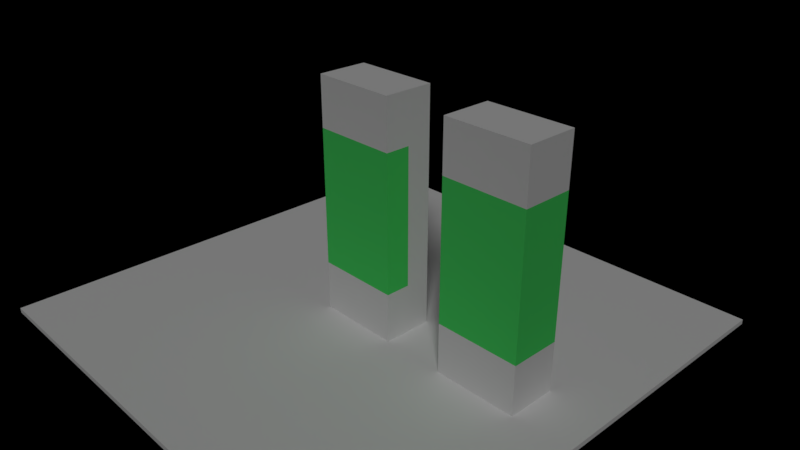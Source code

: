 # Source: pb0.0.1.blend  (saved by Blender 2.79.0; exported with 4.5.12 LTS)
import bpy
from mathutils import Matrix  # noqa: F401  (used for matrix-valued properties, if any)

bpy.ops.wm.read_factory_settings(use_empty=True)
scene = bpy.context.scene
scene.name = 'Scene'

# ---- collections
col_collection_1 = bpy.data.collections.new('Collection 1'); scene.collection.children.link(col_collection_1)

# ---- materials (node trees are filled in below, after node groups)
mat_material_006 = bpy.data.materials.new('Material.006')
mat_material_006.alpha_threshold = 0.0
mat_material_006.use_transparent_shadow = False
mat_material_006.diffuse_color = (0.08134, 0.8, 0.1554, 1.0)
mat_material_006.roughness = 0.5
mat_material = bpy.data.materials.new('Material')
mat_material.alpha_threshold = 0.0
mat_material.use_transparent_shadow = False
mat_material.preview_render_type = 'FLAT'
mat_material.roughness = 0.5
mat_material.line_color = (0.0, 0.0, 0.0, 1.0)
mat_material_004 = bpy.data.materials.new('Material.004')
mat_material_004.alpha_threshold = 0.0
mat_material_004.use_transparent_shadow = False
mat_material_004.diffuse_color = (0.0, 0.8, 0.005094, 1.0)
mat_material_004.roughness = 0.5
mat_material_004.specular_intensity = 0.0
mat_material_003 = bpy.data.materials.new('Material.003')
mat_material_003.alpha_threshold = 0.0
mat_material_003.use_transparent_shadow = False
mat_material_003.roughness = 0.5

# ---- material node trees

# ---- world
world_world = bpy.data.worlds.new('World'); scene.world = world_world
world_world.color = (0.0, 0.0, 0.0)
world_world.use_sun_shadow = False
world_world.sun_shadow_jitter_overblur = 0.0
world_world.cycles.sampling_method = 'MANUAL'

# ---- cameras
cam_camera = bpy.data.cameras.new('Camera')
cam_camera.clip_end = 100.0
cam_camera.lens = 35.0
cam_camera.sensor_width = 32.0
cam_camera.sensor_height = 18.0
cam_camera.ortho_scale = 7.314
cam_camera.dof.focus_distance = 0.0
cam_camera.dof.aperture_fstop = 128.0

# ---- lights
light_hemi = bpy.data.lights.new('Hemi', 'SUN')
light_hemi.transmission_factor = 0.0
light_hemi.angle = 0.1993
light_hemi.energy = 1.0
light_hemi.shadow_buffer_clip_start = 0.5
light_hemi.shadow_soft_size = 0.1
light_hemi.shadow_cascade_max_distance = 1000.0

# ---- meshes
me_cube_015 = bpy.data.meshes.new('Cube.015')
me_cube_015.from_pydata([(-1.7, 0.0, -1.0), (-1.7, 0.0, 4.5), (-1.7, 1.0, -1.0), (-1.7, 1.0, 4.5), (1.7, 0.0, -1.0), (1.7, 0.0, 4.5), (1.7, 1.0, -1.0), (1.7, 1.0, 4.5)], [], [(0, 1, 3, 2), (2, 3, 7, 6), (6, 7, 5, 4), (4, 5, 1, 0), (2, 6, 4, 0), (7, 3, 1, 5)])
me_cube_015.materials.append(mat_material_006)
me_cube_015.use_remesh_preserve_volume = False
me_cube_015.use_remesh_preserve_attributes = False
me_cube_015.use_mirror_vertex_groups = False
me_cube_015.update()
me_cube_014 = bpy.data.meshes.new('Cube.014')
me_cube_014.from_pydata([(2.1, -0.8, -1.0), (2.1, -1.0, -1.0), (-1.0, -1.0, -1.0), (-1.0, -0.8, -1.0), (2.1, -0.8, 4.5), (2.1, -1.0, 4.5), (-1.0, -1.0, 4.5), (-1.0, -0.8, 4.5)], [], [(0, 1, 2, 3), (4, 7, 6, 5), (0, 4, 5, 1), (1, 5, 6, 2), (2, 6, 7, 3), (4, 0, 3, 7)])
me_cube_014.materials.append(None)
me_cube_014.use_remesh_preserve_volume = False
me_cube_014.use_remesh_preserve_attributes = False
me_cube_014.use_mirror_vertex_groups = False
me_cube_014.update()
me_cube_013 = bpy.data.meshes.new('Cube.013')
me_cube_013.from_pydata([(0.2, -0.8, -1.0), (0.2, -1.0, -1.0), (-1.0, -1.0, -1.0), (-1.0, -0.8, -1.0), (0.2, -0.8, 3.8), (0.2, -1.0, 3.8), (-1.0, -1.0, 3.8), (-1.0, -0.8, 3.8)], [], [(0, 1, 2, 3), (4, 7, 6, 5), (0, 4, 5, 1), (1, 5, 6, 2), (2, 6, 7, 3), (4, 0, 3, 7)])
_uv = me_cube_013.uv_layers.new(name='UVMap')
_uv.uv.foreach_set('vector', [0.0, 0.0, 0.0, 0.0, 0.0, 0.0, 0.0, 0.0, 0.0, 0.0, 0.0, 0.0, 0.0, 0.0, 0.0, 0.0, 0.0, 0.0, 0.0, 0.0, 0.0, 0.0, 0.0, 0.0, 0.9962, 2.665e-05, 0.9962, 1.0, 2.665e-05, 1.0, 2.667e-05, 2.676e-05, 0.0, 0.0, 0.0, 0.0, 0.0, 0.0, 0.0, 0.0, 0.0, 0.0, 0.0, 0.0, 0.0, 0.0, 0.0, 0.0])
me_cube_013.materials.append(mat_material)
me_cube_013.use_remesh_preserve_volume = False
me_cube_013.use_remesh_preserve_attributes = False
me_cube_013.use_mirror_vertex_groups = False
me_cube_013.update()
me_cylinder_006 = bpy.data.meshes.new('Cylinder.006')
me_cylinder_006.from_pydata([(0.0, 1.0, -1.0), (0.0, 1.0, -0.9), (0.1951, 0.9808, -1.0), (0.1951, 0.9808, -0.9), (0.3827, 0.9239, -1.0), (0.3827, 0.9239, -0.9), (0.5556, 0.8315, -1.0), (0.5556, 0.8315, -0.9), (0.7071, 0.7071, -1.0), (0.7071, 0.7071, -0.9), (0.8315, 0.5556, -1.0), (0.8315, 0.5556, -0.9), (0.9239, 0.3827, -1.0), (0.9239, 0.3827, -0.9), (0.9808, 0.1951, -1.0), (0.9808, 0.1951, -0.9), (1.0, 7.55e-08, -1.0), (1.0, 7.55e-08, -0.9), (0.9808, -0.1951, -1.0), (0.9808, -0.1951, -0.9), (0.9239, -0.3827, -1.0), (0.9239, -0.3827, -0.9), (0.8315, -0.5556, -1.0), (0.8315, -0.5556, -0.9), (0.7071, -0.7071, -1.0), (0.7071, -0.7071, -0.9), (0.5556, -0.8315, -1.0), (0.5556, -0.8315, -0.9), (0.3827, -0.9239, -1.0), (0.3827, -0.9239, -0.9), (0.1951, -0.9808, -1.0), (0.1951, -0.9808, -0.9), (-3.258e-07, -1.0, -1.0), (-3.258e-07, -1.0, -0.9), (-0.1951, -0.9808, -1.0), (-0.1951, -0.9808, -0.9), (-0.3827, -0.9239, -1.0), (-0.3827, -0.9239, -0.9), (-0.5556, -0.8315, -1.0), (-0.5556, -0.8315, -0.9), (-0.7071, -0.7071, -1.0), (-0.7071, -0.7071, -0.9), (-0.8315, -0.5556, -1.0), (-0.8315, -0.5556, -0.9), (-0.9239, -0.3827, -1.0), (-0.9239, -0.3827, -0.9), (-0.9808, -0.1951, -1.0), (-0.9808, -0.1951, -0.9), (-1.0, 9.656e-07, -1.0), (-1.0, 9.656e-07, -0.9), (-0.9808, 0.1951, -1.0), (-0.9808, 0.1951, -0.9), (-0.9239, 0.3827, -1.0), (-0.9239, 0.3827, -0.9), (-0.8315, 0.5556, -1.0), (-0.8315, 0.5556, -0.9), (-0.7071, 0.7071, -1.0), (-0.7071, 0.7071, -0.9), (-0.5556, 0.8315, -1.0), (-0.5556, 0.8315, -0.9), (-0.3827, 0.9239, -1.0), (-0.3827, 0.9239, -0.9), (-0.1951, 0.9808, -1.0), (-0.1951, 0.9808, -0.9)], [], [(0, 1, 3, 2), (2, 3, 5, 4), (4, 5, 7, 6), (6, 7, 9, 8), (8, 9, 11, 10), (10, 11, 13, 12), (12, 13, 15, 14), (14, 15, 17, 16), (16, 17, 19, 18), (18, 19, 21, 20), (20, 21, 23, 22), (22, 23, 25, 24), (24, 25, 27, 26), (26, 27, 29, 28), (28, 29, 31, 30), (30, 31, 33, 32), (32, 33, 35, 34), (34, 35, 37, 36), (36, 37, 39, 38), (38, 39, 41, 40), (40, 41, 43, 42), (42, 43, 45, 44), (44, 45, 47, 46), (46, 47, 49, 48), (48, 49, 51, 50), (50, 51, 53, 52), (52, 53, 55, 54), (54, 55, 57, 56), (56, 57, 59, 58), (58, 59, 61, 60), (3, 1, 63, 61, 59, 57, 55, 53, 51, 49, 47, 45, 43, 41, 39, 37, 35, 33, 31, 29, 27, 25, 23, 21, 19, 17, 15, 13, 11, 9, 7, 5), (60, 61, 63, 62), (62, 63, 1, 0), (0, 2, 4, 6, 8, 10, 12, 14, 16, 18, 20, 22, 24, 26, 28, 30, 32, 34, 36, 38, 40, 42, 44, 46, 48, 50, 52, 54, 56, 58, 60, 62)])
me_cylinder_006.materials.append(mat_material_004)
me_cylinder_006.use_remesh_preserve_volume = False
me_cylinder_006.use_remesh_preserve_attributes = False
me_cylinder_006.use_mirror_vertex_groups = False
me_cylinder_006.update()
me_cylinder_004 = bpy.data.meshes.new('Cylinder.004')
me_cylinder_004.from_pydata([(0.0, 1.0, 0.9), (0.0, 1.0, 1.0), (0.1951, 0.9808, 0.9), (0.1951, 0.9808, 1.0), (0.3827, 0.9239, 0.9), (0.3827, 0.9239, 1.0), (0.5556, 0.8315, 0.9), (0.5556, 0.8315, 1.0), (0.7071, 0.7071, 0.9), (0.7071, 0.7071, 1.0), (0.8315, 0.5556, 0.9), (0.8315, 0.5556, 1.0), (0.9239, 0.3827, 0.9), (0.9239, 0.3827, 1.0), (0.9808, 0.1951, 0.9), (0.9808, 0.1951, 1.0), (1.0, 7.55e-08, 0.9), (1.0, 7.55e-08, 1.0), (0.9808, -0.1951, 0.9), (0.9808, -0.1951, 1.0), (0.9239, -0.3827, 0.9), (0.9239, -0.3827, 1.0), (0.8315, -0.5556, 0.9), (0.8315, -0.5556, 1.0), (0.7071, -0.7071, 0.9), (0.7071, -0.7071, 1.0), (0.5556, -0.8315, 0.9), (0.5556, -0.8315, 1.0), (0.3827, -0.9239, 0.9), (0.3827, -0.9239, 1.0), (0.1951, -0.9808, 0.9), (0.1951, -0.9808, 1.0), (-3.258e-07, -1.0, 0.9), (-3.258e-07, -1.0, 1.0), (-0.1951, -0.9808, 0.9), (-0.1951, -0.9808, 1.0), (-0.3827, -0.9239, 0.9), (-0.3827, -0.9239, 1.0), (-0.5556, -0.8315, 0.9), (-0.5556, -0.8315, 1.0), (-0.7071, -0.7071, 0.9), (-0.7071, -0.7071, 1.0), (-0.8315, -0.5556, 0.9), (-0.8315, -0.5556, 1.0), (-0.9239, -0.3827, 0.9), (-0.9239, -0.3827, 1.0), (-0.9808, -0.1951, 0.9), (-0.9808, -0.1951, 1.0), (-1.0, 9.656e-07, 0.9), (-1.0, 9.656e-07, 1.0), (-0.9808, 0.1951, 0.9), (-0.9808, 0.1951, 1.0), (-0.9239, 0.3827, 0.9), (-0.9239, 0.3827, 1.0), (-0.8315, 0.5556, 0.9), (-0.8315, 0.5556, 1.0), (-0.7071, 0.7071, 0.9), (-0.7071, 0.7071, 1.0), (-0.5556, 0.8315, 0.9), (-0.5556, 0.8315, 1.0), (-0.3827, 0.9239, 0.9), (-0.3827, 0.9239, 1.0), (-0.1951, 0.9808, 0.9), (-0.1951, 0.9808, 1.0)], [], [(0, 1, 3, 2), (2, 3, 5, 4), (4, 5, 7, 6), (6, 7, 9, 8), (8, 9, 11, 10), (10, 11, 13, 12), (12, 13, 15, 14), (14, 15, 17, 16), (16, 17, 19, 18), (18, 19, 21, 20), (20, 21, 23, 22), (22, 23, 25, 24), (24, 25, 27, 26), (26, 27, 29, 28), (28, 29, 31, 30), (30, 31, 33, 32), (32, 33, 35, 34), (34, 35, 37, 36), (36, 37, 39, 38), (38, 39, 41, 40), (40, 41, 43, 42), (42, 43, 45, 44), (44, 45, 47, 46), (46, 47, 49, 48), (48, 49, 51, 50), (50, 51, 53, 52), (52, 53, 55, 54), (54, 55, 57, 56), (56, 57, 59, 58), (58, 59, 61, 60), (3, 1, 63, 61, 59, 57, 55, 53, 51, 49, 47, 45, 43, 41, 39, 37, 35, 33, 31, 29, 27, 25, 23, 21, 19, 17, 15, 13, 11, 9, 7, 5), (60, 61, 63, 62), (62, 63, 1, 0), (0, 2, 4, 6, 8, 10, 12, 14, 16, 18, 20, 22, 24, 26, 28, 30, 32, 34, 36, 38, 40, 42, 44, 46, 48, 50, 52, 54, 56, 58, 60, 62)])
me_cylinder_004.materials.append(mat_material_004)
me_cylinder_004.use_remesh_preserve_volume = False
me_cylinder_004.use_remesh_preserve_attributes = False
me_cylinder_004.use_mirror_vertex_groups = False
me_cylinder_004.update()
me_cube_012 = bpy.data.meshes.new('Cube.012')
me_cube_012.from_pydata([(-1.7, -1.0, -1.0), (-1.7, -1.0, 1.0), (-1.7, 1.0, -1.0), (-1.7, 1.0, 1.0), (1.7, -1.0, -1.0), (1.7, -1.0, 1.0), (1.7, 1.0, -1.0), (1.7, 1.0, 1.0)], [], [(0, 1, 3, 2), (2, 3, 7, 6), (6, 7, 5, 4), (4, 5, 1, 0), (2, 6, 4, 0), (7, 3, 1, 5)])
me_cube_012.use_remesh_preserve_volume = False
me_cube_012.use_remesh_preserve_attributes = False
me_cube_012.use_mirror_vertex_groups = False
me_cube_012.update()
me_cube_011 = bpy.data.meshes.new('Cube.011')
me_cube_011.from_pydata([(-1.7, -1.0, -1.0), (-1.7, -1.0, 1.0), (-1.7, 1.0, -1.0), (-1.7, 1.0, 1.0), (1.7, -1.0, -1.0), (1.7, -1.0, 1.0), (1.7, 1.0, -1.0), (1.7, 1.0, 1.0)], [], [(0, 1, 3, 2), (2, 3, 7, 6), (6, 7, 5, 4), (4, 5, 1, 0), (2, 6, 4, 0), (7, 3, 1, 5)])
me_cube_011.use_remesh_preserve_volume = False
me_cube_011.use_remesh_preserve_attributes = False
me_cube_011.use_mirror_vertex_groups = False
me_cube_011.update()
me_cube_007 = bpy.data.meshes.new('Cube.007')
me_cube_007.from_pydata([(-1.7, 0.0, -1.0), (-1.7, 0.0, 4.5), (-1.7, 1.0, -1.0), (-1.7, 1.0, 4.5), (1.7, 0.0, -1.0), (1.7, 0.0, 4.5), (1.7, 1.0, -1.0), (1.7, 1.0, 4.5)], [], [(0, 1, 3, 2), (2, 3, 7, 6), (6, 7, 5, 4), (4, 5, 1, 0), (2, 6, 4, 0), (7, 3, 1, 5)])
me_cube_007.materials.append(mat_material_006)
me_cube_007.use_remesh_preserve_volume = False
me_cube_007.use_remesh_preserve_attributes = False
me_cube_007.use_mirror_vertex_groups = False
me_cube_007.update()
me_cube_006 = bpy.data.meshes.new('Cube.006')
me_cube_006.from_pydata([(-1.7, 0.0, -1.0), (-1.7, 0.0, 4.5), (-1.7, 1.0, -1.0), (-1.7, 1.0, 4.5), (1.7, 0.0, -1.0), (1.7, 0.0, 4.5), (1.7, 1.0, -1.0), (1.7, 1.0, 4.5)], [], [(0, 1, 3, 2), (2, 3, 7, 6), (6, 7, 5, 4), (4, 5, 1, 0), (2, 6, 4, 0), (7, 3, 1, 5)])
me_cube_006.materials.append(mat_material_006)
me_cube_006.use_remesh_preserve_volume = False
me_cube_006.use_remesh_preserve_attributes = False
me_cube_006.use_mirror_vertex_groups = False
me_cube_006.update()
me_cube_005 = bpy.data.meshes.new('Cube.005')
me_cube_005.from_pydata([(-1.7, 0.0, -1.0), (-1.7, 0.0, 4.5), (-1.7, 1.0, -1.0), (-1.7, 1.0, 4.5), (1.7, 0.0, -1.0), (1.7, 0.0, 4.5), (1.7, 1.0, -1.0), (1.7, 1.0, 4.5)], [], [(0, 1, 3, 2), (2, 3, 7, 6), (6, 7, 5, 4), (4, 5, 1, 0), (2, 6, 4, 0), (7, 3, 1, 5)])
me_cube_005.use_remesh_preserve_volume = False
me_cube_005.use_remesh_preserve_attributes = False
me_cube_005.use_mirror_vertex_groups = False
me_cube_005.update()
me_cube_004 = bpy.data.meshes.new('Cube.004')
me_cube_004.from_pydata([(-1.7, -1.0, -1.0), (-1.7, -1.0, 1.0), (-1.7, 1.0, -1.0), (-1.7, 1.0, 1.0), (1.7, -1.0, -1.0), (1.7, -1.0, 1.0), (1.7, 1.0, -1.0), (1.7, 1.0, 1.0)], [], [(0, 1, 3, 2), (2, 3, 7, 6), (6, 7, 5, 4), (4, 5, 1, 0), (2, 6, 4, 0), (7, 3, 1, 5)])
me_cube_004.use_remesh_preserve_volume = False
me_cube_004.use_remesh_preserve_attributes = False
me_cube_004.use_mirror_vertex_groups = False
me_cube_004.update()
me_cube_002 = bpy.data.meshes.new('Cube.002')
me_cube_002.from_pydata([(-1.7, -1.0, -1.0), (-1.7, -1.0, 1.0), (-1.7, 1.0, -1.0), (-1.7, 1.0, 1.0), (1.7, -1.0, -1.0), (1.7, -1.0, 1.0), (1.7, 1.0, -1.0), (1.7, 1.0, 1.0)], [], [(0, 1, 3, 2), (2, 3, 7, 6), (6, 7, 5, 4), (4, 5, 1, 0), (2, 6, 4, 0), (7, 3, 1, 5)])
me_cube_002.use_remesh_preserve_volume = False
me_cube_002.use_remesh_preserve_attributes = False
me_cube_002.use_mirror_vertex_groups = False
me_cube_002.update()
me_cylinder_008 = bpy.data.meshes.new('Cylinder.008')
me_cylinder_008.from_pydata([(0.0, 1.0, 0.9), (0.0, 1.0, 1.0), (0.1951, 0.9808, 0.9), (0.1951, 0.9808, 1.0), (0.3827, 0.9239, 0.9), (0.3827, 0.9239, 1.0), (0.5556, 0.8315, 0.9), (0.5556, 0.8315, 1.0), (0.7071, 0.7071, 0.9), (0.7071, 0.7071, 1.0), (0.8315, 0.5556, 0.9), (0.8315, 0.5556, 1.0), (0.9239, 0.3827, 0.9), (0.9239, 0.3827, 1.0), (0.9808, 0.1951, 0.9), (0.9808, 0.1951, 1.0), (1.0, 7.55e-08, 0.9), (1.0, 7.55e-08, 1.0), (0.9808, -0.1951, 0.9), (0.9808, -0.1951, 1.0), (0.9239, -0.3827, 0.9), (0.9239, -0.3827, 1.0), (0.8315, -0.5556, 0.9), (0.8315, -0.5556, 1.0), (0.7071, -0.7071, 0.9), (0.7071, -0.7071, 1.0), (0.5556, -0.8315, 0.9), (0.5556, -0.8315, 1.0), (0.3827, -0.9239, 0.9), (0.3827, -0.9239, 1.0), (0.1951, -0.9808, 0.9), (0.1951, -0.9808, 1.0), (-3.258e-07, -1.0, 0.9), (-3.258e-07, -1.0, 1.0), (-0.1951, -0.9808, 0.9), (-0.1951, -0.9808, 1.0), (-0.3827, -0.9239, 0.9), (-0.3827, -0.9239, 1.0), (-0.5556, -0.8315, 0.9), (-0.5556, -0.8315, 1.0), (-0.7071, -0.7071, 0.9), (-0.7071, -0.7071, 1.0), (-0.8315, -0.5556, 0.9), (-0.8315, -0.5556, 1.0), (-0.9239, -0.3827, 0.9), (-0.9239, -0.3827, 1.0), (-0.9808, -0.1951, 0.9), (-0.9808, -0.1951, 1.0), (-1.0, 9.656e-07, 0.9), (-1.0, 9.656e-07, 1.0), (-0.9808, 0.1951, 0.9), (-0.9808, 0.1951, 1.0), (-0.9239, 0.3827, 0.9), (-0.9239, 0.3827, 1.0), (-0.8315, 0.5556, 0.9), (-0.8315, 0.5556, 1.0), (-0.7071, 0.7071, 0.9), (-0.7071, 0.7071, 1.0), (-0.5556, 0.8315, 0.9), (-0.5556, 0.8315, 1.0), (-0.3827, 0.9239, 0.9), (-0.3827, 0.9239, 1.0), (-0.1951, 0.9808, 0.9), (-0.1951, 0.9808, 1.0)], [], [(0, 1, 3, 2), (2, 3, 5, 4), (4, 5, 7, 6), (6, 7, 9, 8), (8, 9, 11, 10), (10, 11, 13, 12), (12, 13, 15, 14), (14, 15, 17, 16), (16, 17, 19, 18), (18, 19, 21, 20), (20, 21, 23, 22), (22, 23, 25, 24), (24, 25, 27, 26), (26, 27, 29, 28), (28, 29, 31, 30), (30, 31, 33, 32), (32, 33, 35, 34), (34, 35, 37, 36), (36, 37, 39, 38), (38, 39, 41, 40), (40, 41, 43, 42), (42, 43, 45, 44), (44, 45, 47, 46), (46, 47, 49, 48), (48, 49, 51, 50), (50, 51, 53, 52), (52, 53, 55, 54), (54, 55, 57, 56), (56, 57, 59, 58), (58, 59, 61, 60), (3, 1, 63, 61, 59, 57, 55, 53, 51, 49, 47, 45, 43, 41, 39, 37, 35, 33, 31, 29, 27, 25, 23, 21, 19, 17, 15, 13, 11, 9, 7, 5), (60, 61, 63, 62), (62, 63, 1, 0), (0, 2, 4, 6, 8, 10, 12, 14, 16, 18, 20, 22, 24, 26, 28, 30, 32, 34, 36, 38, 40, 42, 44, 46, 48, 50, 52, 54, 56, 58, 60, 62)])
me_cylinder_008.materials.append(mat_material_004)
me_cylinder_008.use_remesh_preserve_volume = False
me_cylinder_008.use_remesh_preserve_attributes = False
me_cylinder_008.use_mirror_vertex_groups = False
me_cylinder_008.update()
me_cylinder_007 = bpy.data.meshes.new('Cylinder.007')
me_cylinder_007.from_pydata([(0.0, 1.0, -1.0), (0.0, 1.0, -0.9), (0.1951, 0.9808, -1.0), (0.1951, 0.9808, -0.9), (0.3827, 0.9239, -1.0), (0.3827, 0.9239, -0.9), (0.5556, 0.8315, -1.0), (0.5556, 0.8315, -0.9), (0.7071, 0.7071, -1.0), (0.7071, 0.7071, -0.9), (0.8315, 0.5556, -1.0), (0.8315, 0.5556, -0.9), (0.9239, 0.3827, -1.0), (0.9239, 0.3827, -0.9), (0.9808, 0.1951, -1.0), (0.9808, 0.1951, -0.9), (1.0, 7.55e-08, -1.0), (1.0, 7.55e-08, -0.9), (0.9808, -0.1951, -1.0), (0.9808, -0.1951, -0.9), (0.9239, -0.3827, -1.0), (0.9239, -0.3827, -0.9), (0.8315, -0.5556, -1.0), (0.8315, -0.5556, -0.9), (0.7071, -0.7071, -1.0), (0.7071, -0.7071, -0.9), (0.5556, -0.8315, -1.0), (0.5556, -0.8315, -0.9), (0.3827, -0.9239, -1.0), (0.3827, -0.9239, -0.9), (0.1951, -0.9808, -1.0), (0.1951, -0.9808, -0.9), (-3.258e-07, -1.0, -1.0), (-3.258e-07, -1.0, -0.9), (-0.1951, -0.9808, -1.0), (-0.1951, -0.9808, -0.9), (-0.3827, -0.9239, -1.0), (-0.3827, -0.9239, -0.9), (-0.5556, -0.8315, -1.0), (-0.5556, -0.8315, -0.9), (-0.7071, -0.7071, -1.0), (-0.7071, -0.7071, -0.9), (-0.8315, -0.5556, -1.0), (-0.8315, -0.5556, -0.9), (-0.9239, -0.3827, -1.0), (-0.9239, -0.3827, -0.9), (-0.9808, -0.1951, -1.0), (-0.9808, -0.1951, -0.9), (-1.0, 9.656e-07, -1.0), (-1.0, 9.656e-07, -0.9), (-0.9808, 0.1951, -1.0), (-0.9808, 0.1951, -0.9), (-0.9239, 0.3827, -1.0), (-0.9239, 0.3827, -0.9), (-0.8315, 0.5556, -1.0), (-0.8315, 0.5556, -0.9), (-0.7071, 0.7071, -1.0), (-0.7071, 0.7071, -0.9), (-0.5556, 0.8315, -1.0), (-0.5556, 0.8315, -0.9), (-0.3827, 0.9239, -1.0), (-0.3827, 0.9239, -0.9), (-0.1951, 0.9808, -1.0), (-0.1951, 0.9808, -0.9)], [], [(0, 1, 3, 2), (2, 3, 5, 4), (4, 5, 7, 6), (6, 7, 9, 8), (8, 9, 11, 10), (10, 11, 13, 12), (12, 13, 15, 14), (14, 15, 17, 16), (16, 17, 19, 18), (18, 19, 21, 20), (20, 21, 23, 22), (22, 23, 25, 24), (24, 25, 27, 26), (26, 27, 29, 28), (28, 29, 31, 30), (30, 31, 33, 32), (32, 33, 35, 34), (34, 35, 37, 36), (36, 37, 39, 38), (38, 39, 41, 40), (40, 41, 43, 42), (42, 43, 45, 44), (44, 45, 47, 46), (46, 47, 49, 48), (48, 49, 51, 50), (50, 51, 53, 52), (52, 53, 55, 54), (54, 55, 57, 56), (56, 57, 59, 58), (58, 59, 61, 60), (3, 1, 63, 61, 59, 57, 55, 53, 51, 49, 47, 45, 43, 41, 39, 37, 35, 33, 31, 29, 27, 25, 23, 21, 19, 17, 15, 13, 11, 9, 7, 5), (60, 61, 63, 62), (62, 63, 1, 0), (0, 2, 4, 6, 8, 10, 12, 14, 16, 18, 20, 22, 24, 26, 28, 30, 32, 34, 36, 38, 40, 42, 44, 46, 48, 50, 52, 54, 56, 58, 60, 62)])
me_cylinder_007.materials.append(mat_material_004)
me_cylinder_007.use_remesh_preserve_volume = False
me_cylinder_007.use_remesh_preserve_attributes = False
me_cylinder_007.use_mirror_vertex_groups = False
me_cylinder_007.update()
me_cube_003 = bpy.data.meshes.new('Cube.003')
me_cube_003.from_pydata([(-10.0, -10.0, -0.2), (-10.0, -10.0, 4.47e-08), (-10.0, 10.0, -0.2), (-10.0, 10.0, 4.47e-08), (10.0, -10.0, -0.2), (10.0, -10.0, 4.47e-08), (10.0, 10.0, -0.2), (10.0, 10.0, 4.47e-08)], [], [(0, 1, 3, 2), (2, 3, 7, 6), (6, 7, 5, 4), (4, 5, 1, 0), (2, 6, 4, 0), (7, 3, 1, 5)])
me_cube_003.materials.append(mat_material_003)
me_cube_003.use_remesh_preserve_volume = False
me_cube_003.use_remesh_preserve_attributes = False
me_cube_003.use_mirror_vertex_groups = False
me_cube_003.update()
me_cube_001 = bpy.data.meshes.new('Cube.001')
me_cube_001.from_pydata([(0.2, -0.8, -1.0), (0.2, -1.0, -1.0), (-1.0, -1.0, -1.0), (-1.0, -0.8, -1.0), (0.2, -0.8, 3.8), (0.2, -1.0, 3.8), (-1.0, -1.0, 3.8), (-1.0, -0.8, 3.8)], [], [(0, 1, 2, 3), (4, 7, 6, 5), (0, 4, 5, 1), (1, 5, 6, 2), (2, 6, 7, 3), (4, 0, 3, 7)])
_uv = me_cube_001.uv_layers.new(name='UVMap')
_uv.uv.foreach_set('vector', [0.0, 0.0, 0.0, 0.0, 0.0, 0.0, 0.0, 0.0, 0.0, 0.0, 0.0, 0.0, 0.0, 0.0, 0.0, 0.0, 0.0, 0.0, 0.0, 0.0, 0.0, 0.0, 0.0, 0.0, 0.9962, 2.665e-05, 0.9962, 1.0, 2.665e-05, 1.0, 2.667e-05, 2.676e-05, 0.0, 0.0, 0.0, 0.0, 0.0, 0.0, 0.0, 0.0, 0.0, 0.0, 0.0, 0.0, 0.0, 0.0, 0.0, 0.0])
me_cube_001.materials.append(mat_material)
me_cube_001.use_remesh_preserve_volume = False
me_cube_001.use_remesh_preserve_attributes = False
me_cube_001.use_mirror_vertex_groups = False
me_cube_001.update()
me_cube = bpy.data.meshes.new('Cube')
me_cube.from_pydata([(2.1, -0.8, -1.0), (2.1, -1.0, -1.0), (-1.0, -1.0, -1.0), (-1.0, -0.8, -1.0), (2.1, -0.8, 4.5), (2.1, -1.0, 4.5), (-1.0, -1.0, 4.5), (-1.0, -0.8, 4.5)], [], [(0, 1, 2, 3), (4, 7, 6, 5), (0, 4, 5, 1), (1, 5, 6, 2), (2, 6, 7, 3), (4, 0, 3, 7)])
me_cube.materials.append(None)
me_cube.use_remesh_preserve_volume = False
me_cube.use_remesh_preserve_attributes = False
me_cube.use_mirror_vertex_groups = False
me_cube.update()

# ---- objects
ob_cube_008 = bpy.data.objects.new('Cube.008', me_cube_015)
ob_cube_012 = bpy.data.objects.new('Cube.012', me_cube_014)
ob_cube_011 = bpy.data.objects.new('Cube.011', me_cube_013)
ob_cylinder_001 = bpy.data.objects.new('Cylinder.001', me_cylinder_006)
ob_cylinder_000 = bpy.data.objects.new('Cylinder.000', me_cylinder_004)
ob_cube_010 = bpy.data.objects.new('Cube.010', me_cube_012)
ob_cube_009 = bpy.data.objects.new('Cube.009', me_cube_011)
ob_cube_007 = bpy.data.objects.new('Cube.007', me_cube_007)
ob_cube_006 = bpy.data.objects.new('Cube.006', me_cube_006)
ob_cube_005 = bpy.data.objects.new('Cube.005', me_cube_005)
ob_cube_004 = bpy.data.objects.new('Cube.004', me_cube_004)
ob_cube_003 = bpy.data.objects.new('Cube.003', me_cube_002)
ob_hemi = bpy.data.objects.new('Hemi', light_hemi)
ob_cylinder_006 = bpy.data.objects.new('Cylinder.006', me_cylinder_008)
ob_cylinder_005 = bpy.data.objects.new('Cylinder.005', me_cylinder_007)
ob_cube_002 = bpy.data.objects.new('Cube.002', me_cube_003)
ob_cube_001 = bpy.data.objects.new('Cube.001', me_cube_001)
ob_cube = bpy.data.objects.new('Cube', me_cube)
ob_camera = bpy.data.objects.new('Camera', cam_camera)

# ---- transforms, parenting, visibility, modifiers, constraints
ob_cube_008.location = (5.974, 0.0, 3.0)
ob_cube_008.lineart.crease_threshold = 0.0
ob_cube_012.location = (5.424, 0.9, 3.0)
ob_cube_012.lock_rotations_4d = False
ob_cube_012.empty_display_type = 'ARROWS'
ob_cube_012.lineart.crease_threshold = 0.0
ob_cube_011.location = (6.724, 0.8, 6.4)
ob_cube_011.rotation_euler = (-0.0, -1.571, 0.0)
ob_cube_011.scale = (4.0, 1.0, 0.25)
ob_cube_011.lock_rotations_4d = False
ob_cube_011.empty_display_type = 'ARROWS'
ob_cube_011.lineart.crease_threshold = 0.0
ob_cylinder_001.location = (5.974, -0.5, 2.1)
ob_cylinder_001.scale = (0.1, 0.1, 0.1)
ob_cylinder_001.lineart.crease_threshold = 0.0
ob_cylinder_000.location = (5.974, -0.5, 7.4)
ob_cylinder_000.scale = (0.1, 0.1, 0.1)
ob_cylinder_000.lineart.crease_threshold = 0.0
ob_cube_010.location = (5.974, 0.0, 1.0)
ob_cube_010.lineart.crease_threshold = 0.0
ob_cube_009.location = (5.974, 0.0, 8.5)
ob_cube_009.lineart.crease_threshold = 0.0
ob_cube_007.location = (5.974, -1.0, 3.0)
ob_cube_007.lineart.crease_threshold = 0.0
ob_cube_006.location = (0.0, -1.0, 3.0)
ob_cube_006.lineart.crease_threshold = 0.0
ob_cube_005.location = (0.0, 0.0, 3.0)
ob_cube_005.lineart.crease_threshold = 0.0
ob_cube_004.location = (0.0, 0.0, 8.5)
ob_cube_004.lineart.crease_threshold = 0.0
ob_cube_003.location = (0.0, 0.0, 1.0)
ob_cube_003.lineart.crease_threshold = 0.0
ob_hemi.location = (20.0, -20.0, 20.0)
ob_hemi.rotation_euler = (0.7854, -0.0, 0.7854)
ob_hemi.lineart.crease_threshold = 0.0
ob_cylinder_006.location = (0.0, -0.5, 7.4)
ob_cylinder_006.scale = (0.1, 0.1, 0.1)
ob_cylinder_006.lineart.crease_threshold = 0.0
ob_cylinder_005.location = (0.0, -0.5, 2.1)
ob_cylinder_005.scale = (0.1, 0.1, 0.1)
ob_cylinder_005.lineart.crease_threshold = 0.0
ob_cube_002.location = (0.0, 0.0, 0.0)
ob_cube_002.lineart.crease_threshold = 0.0
ob_cube_001.location = (0.75, 0.8, 6.4)
ob_cube_001.rotation_euler = (-0.0, -1.571, 0.0)
ob_cube_001.scale = (4.0, 1.0, 0.25)
ob_cube_001.lock_rotations_4d = False
ob_cube_001.empty_display_type = 'ARROWS'
ob_cube_001.lineart.crease_threshold = 0.0
ob_cube.location = (-0.55, 0.9, 3.0)
ob_cube.lock_rotations_4d = False
ob_cube.empty_display_type = 'ARROWS'
ob_cube.lineart.crease_threshold = 0.0
ob_camera.location = (21.77, -19.32, 18.36)
ob_camera.rotation_euler = (1.109, 0.0, 0.8149)
ob_camera.lock_rotations_4d = False
ob_camera.empty_display_type = 'ARROWS'
ob_camera.color = (0.0, 0.0, 0.0, 0.0)
ob_camera.display_type = 'WIRE'
ob_camera.lineart.crease_threshold = 0.0

# ---- collection membership
col_collection_1.objects.link(ob_cube_008)
col_collection_1.objects.link(ob_cube_012)
col_collection_1.objects.link(ob_cube_011)
col_collection_1.objects.link(ob_cylinder_001)
col_collection_1.objects.link(ob_cylinder_000)
col_collection_1.objects.link(ob_cube_010)
col_collection_1.objects.link(ob_cube_009)
col_collection_1.objects.link(ob_cube_007)
col_collection_1.objects.link(ob_cube_006)
col_collection_1.objects.link(ob_cube_005)
col_collection_1.objects.link(ob_cube_004)
col_collection_1.objects.link(ob_cube_003)
col_collection_1.objects.link(ob_hemi)
col_collection_1.objects.link(ob_cylinder_006)
col_collection_1.objects.link(ob_cylinder_005)
col_collection_1.objects.link(ob_cube_002)
col_collection_1.objects.link(ob_cube_001)
col_collection_1.objects.link(ob_cube)
col_collection_1.objects.link(ob_camera)

# ---- scene / render settings (as saved in the file)
scene.camera = ob_camera
scene.frame_start = 0; scene.frame_end = 250; scene.frame_set(1)
scene.render.engine = 'BLENDER_EEVEE_NEXT'
scene.render.dither_intensity = 0.0
scene.cycles.use_denoising = False
scene.cycles.samples = 128
scene.cycles.sampling_pattern = 'TABULATED_SOBOL'
scene.cycles.use_adaptive_sampling = False
scene.cycles.use_light_tree = False
scene.cycles.blur_glossy = 0.0
scene.cycles.sample_clamp_indirect = 0.0
scene.view_settings.view_transform = 'Standard'
bpy.context.view_layer.update()
